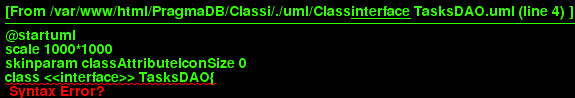

The diagram above was rendered by PlantUML. Its source (embedded in the PNG):
@startuml
scale 1000*1000
skinparam classAttributeIconSize 0
class <<interface>> TasksDAO{
__
+ getTaskList() : TaskObservable
+ addTask(task : Task) : ErrorObservable
+ removeTask(id : int) : ErrorObservable
+ getTask(id : int) : ErrorObservable
+ updateTask(task : Task) : ErrorObservable
__

}
hide circle
@enduml